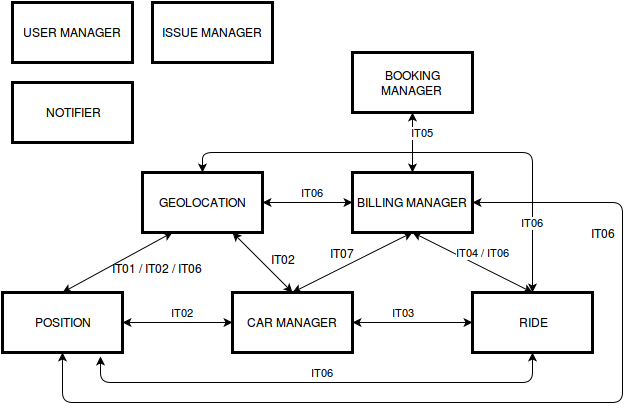

The diagram above was exported from draw.io. Its source (the exported page's mxGraphModel, read from the mxfile embedded in the PNG):
<mxGraphModel dx="876" dy="428" grid="1" gridSize="10" guides="1" tooltips="1" connect="1" arrows="1" fold="1" page="1" pageScale="1" pageWidth="850" pageHeight="1100" background="#ffffff" math="0" shadow="0">
  <root>
    <mxCell id="0" />
    <mxCell id="1" parent="0" />
    <mxCell id="5" value="USER MANAGER&lt;br&gt;" style="whiteSpace=wrap;html=1;shadow=0;glass=0;comic=0;strokeWidth=3;fillColor=none;" parent="1" vertex="1">
      <mxGeometry x="200" y="60" width="120" height="60" as="geometry" />
    </mxCell>
    <mxCell id="6" value="ISSUE MANAGER&lt;br&gt;" style="whiteSpace=wrap;html=1;shadow=0;glass=0;comic=0;strokeWidth=3;fillColor=none;" parent="1" vertex="1">
      <mxGeometry x="340" y="60" width="120" height="60" as="geometry" />
    </mxCell>
    <mxCell id="7" value="NOTIFIER" style="whiteSpace=wrap;html=1;shadow=0;glass=0;comic=0;strokeWidth=3;fillColor=none;" parent="1" vertex="1">
      <mxGeometry x="200" y="140" width="120" height="60" as="geometry" />
    </mxCell>
    <mxCell id="8" value="GEOLOCATION&lt;br&gt;" style="whiteSpace=wrap;html=1;shadow=0;glass=0;comic=0;strokeWidth=3;fillColor=none;" parent="1" vertex="1">
      <mxGeometry x="330" y="230" width="120" height="60" as="geometry" />
    </mxCell>
    <mxCell id="9" value="BILLING MANAGER&lt;br&gt;" style="whiteSpace=wrap;html=1;shadow=0;glass=0;comic=0;strokeWidth=3;fillColor=none;" parent="1" vertex="1">
      <mxGeometry x="540" y="230" width="120" height="60" as="geometry" />
    </mxCell>
    <mxCell id="10" value="BOOKING MANAGER&lt;br&gt;" style="whiteSpace=wrap;html=1;shadow=0;glass=0;comic=0;strokeWidth=3;fillColor=none;" parent="1" vertex="1">
      <mxGeometry x="540" y="110" width="120" height="60" as="geometry" />
    </mxCell>
    <mxCell id="11" value="RIDE" style="whiteSpace=wrap;html=1;shadow=0;glass=0;comic=0;strokeWidth=3;fillColor=none;" parent="1" vertex="1">
      <mxGeometry x="660" y="350" width="120" height="60" as="geometry" />
    </mxCell>
    <mxCell id="12" value="CAR MANAGER&lt;br&gt;" style="whiteSpace=wrap;html=1;shadow=0;glass=0;comic=0;strokeWidth=3;fillColor=none;" parent="1" vertex="1">
      <mxGeometry x="420" y="350" width="120" height="60" as="geometry" />
    </mxCell>
    <mxCell id="13" value="POSITION" style="whiteSpace=wrap;html=1;shadow=0;glass=0;comic=0;strokeWidth=3;fillColor=none;" parent="1" vertex="1">
      <mxGeometry x="190" y="350" width="120" height="60" as="geometry" />
    </mxCell>
    <mxCell id="16" value="" style="endArrow=classic;startArrow=classic;html=1;exitX=0.5;exitY=0;entryX=0.25;entryY=1;" parent="1" source="13" target="8" edge="1">
      <mxGeometry width="50" height="50" relative="1" as="geometry">
        <mxPoint x="250" y="340" as="sourcePoint" />
        <mxPoint x="300" y="290" as="targetPoint" />
      </mxGeometry>
    </mxCell>
    <mxCell id="17" value="IT01 / IT02 / IT06&lt;br&gt;" style="text;html=1;resizable=0;points=[];autosize=1;align=left;verticalAlign=top;spacingTop=-4;" parent="1" vertex="1">
      <mxGeometry x="298" y="317" width="110" height="20" as="geometry" />
    </mxCell>
    <mxCell id="18" value="" style="endArrow=classic;startArrow=classic;html=1;entryX=0.5;entryY=0;exitX=0.75;exitY=1;" parent="1" source="8" target="12" edge="1">
      <mxGeometry width="50" height="50" relative="1" as="geometry">
        <mxPoint x="360" y="480" as="sourcePoint" />
        <mxPoint x="410" y="430" as="targetPoint" />
      </mxGeometry>
    </mxCell>
    <mxCell id="20" value="IT02" style="text;html=1;resizable=0;points=[];align=center;verticalAlign=middle;labelBackgroundColor=#ffffff;" parent="18" vertex="1" connectable="0">
      <mxGeometry y="1" relative="1" as="geometry">
        <mxPoint x="20" y="-2" as="offset" />
      </mxGeometry>
    </mxCell>
    <mxCell id="19" value="IT02" style="endArrow=classic;startArrow=classic;html=1;exitX=1;exitY=0.5;entryX=0;entryY=0.5;" parent="1" source="13" target="12" edge="1">
      <mxGeometry x="0.0909" y="10" width="50" height="50" relative="1" as="geometry">
        <mxPoint x="350" y="510" as="sourcePoint" />
        <mxPoint x="400" y="460" as="targetPoint" />
        <mxPoint as="offset" />
      </mxGeometry>
    </mxCell>
    <mxCell id="21" value="IT03 &lt;br&gt;" style="endArrow=classic;startArrow=classic;html=1;exitX=1;exitY=0.5;entryX=0;entryY=0.5;" parent="1" source="12" target="11" edge="1">
      <mxGeometry x="-0.1429" y="10" width="50" height="50" relative="1" as="geometry">
        <mxPoint x="550" y="490" as="sourcePoint" />
        <mxPoint x="600" y="440" as="targetPoint" />
        <mxPoint as="offset" />
      </mxGeometry>
    </mxCell>
    <mxCell id="22" value="" style="endArrow=classic;startArrow=classic;html=1;entryX=0.5;entryY=1;exitX=0.5;exitY=0;" parent="1" source="12" target="9" edge="1">
      <mxGeometry width="50" height="50" relative="1" as="geometry">
        <mxPoint x="380" y="520" as="sourcePoint" />
        <mxPoint x="430" y="470" as="targetPoint" />
      </mxGeometry>
    </mxCell>
    <mxCell id="23" value="IT07" style="text;html=1;resizable=0;points=[];align=center;verticalAlign=middle;labelBackgroundColor=#ffffff;" parent="22" vertex="1" connectable="0">
      <mxGeometry x="0.0933" y="-1" relative="1" as="geometry">
        <mxPoint x="-16" y="-8" as="offset" />
      </mxGeometry>
    </mxCell>
    <mxCell id="24" value="IT04 / IT06&lt;br&gt;" style="endArrow=classic;startArrow=classic;html=1;entryX=0.5;entryY=1;exitX=0.5;exitY=0;" parent="1" source="11" target="9" edge="1">
      <mxGeometry x="-0.0667" y="-13" width="50" height="50" relative="1" as="geometry">
        <mxPoint x="610" y="500" as="sourcePoint" />
        <mxPoint x="660" y="450" as="targetPoint" />
        <mxPoint x="1" as="offset" />
      </mxGeometry>
    </mxCell>
    <mxCell id="25" value="IT05" style="endArrow=classic;startArrow=classic;html=1;exitX=0.5;exitY=0;entryX=0.5;entryY=1;" parent="1" source="9" target="10" edge="1">
      <mxGeometry x="0.3333" y="-10" width="50" height="50" relative="1" as="geometry">
        <mxPoint x="700" y="230" as="sourcePoint" />
        <mxPoint x="750" y="180" as="targetPoint" />
        <mxPoint as="offset" />
      </mxGeometry>
    </mxCell>
    <mxCell id="26" value="" style="endArrow=classic;startArrow=classic;html=1;exitX=0.5;exitY=1;entryX=1;entryY=0.5;" parent="1" source="13" target="9" edge="1">
      <mxGeometry width="50" height="50" relative="1" as="geometry">
        <mxPoint x="360" y="490" as="sourcePoint" />
        <mxPoint x="810" y="330" as="targetPoint" />
        <Array as="points">
          <mxPoint x="250" y="460" />
          <mxPoint x="810" y="460" />
          <mxPoint x="810" y="260" />
        </Array>
      </mxGeometry>
    </mxCell>
    <mxCell id="27" value="IT06" style="text;html=1;resizable=0;points=[];align=center;verticalAlign=middle;labelBackgroundColor=#ffffff;" parent="26" vertex="1" connectable="0">
      <mxGeometry x="0.6292" y="1" relative="1" as="geometry">
        <mxPoint x="-19" y="2" as="offset" />
      </mxGeometry>
    </mxCell>
    <mxCell id="28" value="IT06" style="endArrow=classic;startArrow=classic;html=1;exitX=1;exitY=0.5;entryX=0;entryY=0.5;" parent="1" source="8" target="9" edge="1">
      <mxGeometry x="0.1111" y="10" width="50" height="50" relative="1" as="geometry">
        <mxPoint x="470" y="240" as="sourcePoint" />
        <mxPoint x="520" y="190" as="targetPoint" />
        <mxPoint as="offset" />
      </mxGeometry>
    </mxCell>
    <mxCell id="29" value="IT06" style="endArrow=classic;startArrow=classic;html=1;exitX=0.817;exitY=1.067;exitPerimeter=0;entryX=0.5;entryY=1;" parent="1" source="13" target="11" edge="1">
      <mxGeometry x="0.0164" y="10" width="50" height="50" relative="1" as="geometry">
        <mxPoint x="310" y="550" as="sourcePoint" />
        <mxPoint x="360" y="500" as="targetPoint" />
        <Array as="points">
          <mxPoint x="288" y="440" />
          <mxPoint x="720" y="440" />
        </Array>
        <mxPoint as="offset" />
      </mxGeometry>
    </mxCell>
    <mxCell id="30" value="IT06" style="endArrow=classic;startArrow=classic;html=1;entryX=0.5;entryY=0;" parent="1" target="8" edge="1">
      <mxGeometry x="-0.7143" width="50" height="50" relative="1" as="geometry">
        <mxPoint x="720" y="350" as="sourcePoint" />
        <mxPoint x="560" y="490" as="targetPoint" />
        <Array as="points">
          <mxPoint x="720" y="210" />
          <mxPoint x="390" y="210" />
        </Array>
        <mxPoint as="offset" />
      </mxGeometry>
    </mxCell>
  </root>
</mxGraphModel>